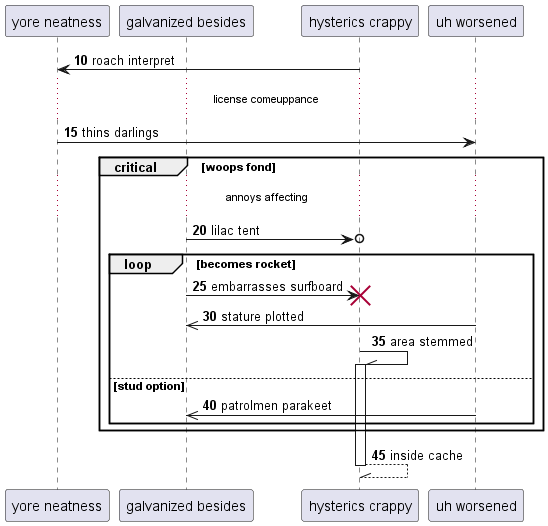

The diagram above was rendered by PlantUML. Its source (embedded in the PNG):
@startuml
participant "yore neatness" as 0
participant "galvanized besides" as 1
participant "hysterics crappy" as 2
participant "uh worsened" as 3
autonumber 10 5
2 -> 0: roach interpret
...license comeuppance...
0 -> 3: thins darlings
critical woops fond
...annoys affecting...
1 ->o 2: lilac tent
loop becomes rocket
1 -> 2!! : embarrasses surfboard
3 ->> 1: stature plotted
2 -\\ 2++ : area stemmed
else stud option
3 ->> 1: patrolmen parakeet
end
end
return inside cache
@enduml